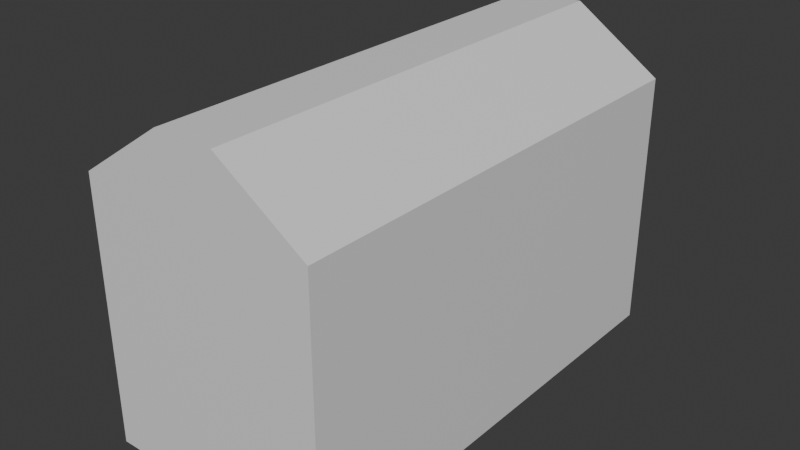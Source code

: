 # Source: Obj_Chest_Normal_A.blend  (saved by Blender 5.0.119; exported with 4.5.12 LTS)
import bpy
from mathutils import Matrix  # noqa: F401  (used for matrix-valued properties, if any)

bpy.ops.wm.read_factory_settings(use_empty=True)
scene = bpy.context.scene
scene.name = 'Scene'

# ---- collections
col_collection = bpy.data.collections.new('Collection'); scene.collection.children.link(col_collection)

# ---- materials (node trees are filled in below, after node groups)
mat_material = bpy.data.materials.new('Material')
mat_material.alpha_threshold = 0.0
mat_material.use_backface_culling_lightprobe_volume = False
mat_material.roughness = 0.5
mat_material.line_color = (0.0, 0.0, 0.0, 1.0)

# ---- material node trees
mat_material.use_nodes = True; mat_material.node_tree.nodes.clear()
_N = mat_material.node_tree.nodes; _L = mat_material.node_tree.links
n0 = _N.new('ShaderNodeOutputMaterial'); n0.name = 'Material Output'; n0.location = (200, 100)
n1 = _N.new('ShaderNodeBsdfPrincipled'); n1.name = 'Principled BSDF'; n1.location = (-200, 100)
_L.new(n1.outputs[0], n0.inputs[0])
n0.is_active_output = True

# ---- world
world_world = bpy.data.worlds.new('World'); scene.world = world_world
world_world.use_nodes = True; world_world.node_tree.nodes.clear()
_N = world_world.node_tree.nodes; _L = world_world.node_tree.links
n0 = _N.new('ShaderNodeOutputWorld'); n0.name = 'World Output'; n0.location = (200, 100)
n1 = _N.new('ShaderNodeBackground'); n1.name = 'Background'; n1.location = (-200, 100)
n1.inputs[0].default_value = (0.05088, 0.05088, 0.05088, 1.0)
_L.new(n1.outputs[0], n0.inputs[0])
n0.is_active_output = True
world_world.color = (0.05088, 0.05088, 0.05088)
world_world.sun_shadow_jitter_overblur = 0.0

# ---- meshes
me_cube = bpy.data.meshes.new('Cube')
me_cube.from_pydata([(1.0, 1.0, 1.0), (1.0, 1.0, -1.0), (1.0, 0.5, 1.0), (1.0, 0.5, -1.0), (1.0, 0.0, -0.3333), (1.0, 0.0, 0.3333), (1.0, 0.5, -0.3333), (1.0, 0.5, 0.3333), (1.0, 1.0, -0.3333), (1.0, 0.0, 1.0), (1.0, 1.0, 0.3333), (1.0, 0.0, -1.0), (0.0, 1.0, -1.0), (0.0, 1.0, -0.3333), (0.0, 1.0, 0.3333), (0.0, 1.0, 1.0), (0.0, 0.0, -1.0), (0.0, 0.5, -1.0), (0.2536, 0.5, -1.0), (0.2536, 1.0, 1.0), (0.2536, 1.0, -1.0), (0.2536, 0.0, -1.0), (0.2536, 1.0, -0.3333), (0.2536, 1.0, 0.3333), (0.6268, 1.0, 1.0), (0.6268, 1.0, -0.3333), (0.6268, 1.0, 0.3333), (0.6268, 0.5, -1.0), (0.6268, 1.0, -1.0), (0.6268, 0.0, -1.0)], [], [(8, 10, 7, 6), (28, 25, 8, 1), (10, 0, 2, 7), (12, 20, 18, 17), (26, 24, 0, 10), (7, 2, 9, 5), (27, 3, 11, 29), (28, 1, 3, 27), (6, 7, 5, 4), (3, 6, 4, 11), (25, 26, 10, 8), (1, 8, 6, 3), (13, 14, 23, 22), (17, 18, 21, 16), (14, 15, 19, 23), (12, 13, 22, 20), (22, 23, 26, 25), (20, 28, 27, 18), (18, 27, 29, 21), (23, 19, 24, 26), (20, 22, 25, 28)])
_uv = me_cube.uv_layers.new(name='UVMap')
_uv.uv.foreach_set('vector', [0.4583, 0.5, 0.5417, 0.5, 0.5417, 0.5625, 0.4583, 0.5625, 0.375, 0.4688, 0.4583, 0.4688, 0.4583, 0.5, 0.375, 0.5, 0.5417, 0.5, 0.625, 0.5, 0.625, 0.5625, 0.5417, 0.5625, 0.25, 0.5, 0.3125, 0.5, 0.3125, 0.5625, 0.25, 0.5625, 0.5417, 0.4688, 0.625, 0.4688, 0.625, 0.5, 0.5417, 0.5, 0.5417, 0.5625, 0.625, 0.5625, 0.625, 0.625, 0.5417, 0.625, 0.3438, 0.5625, 0.375, 0.5625, 0.375, 0.625, 0.3438, 0.625, 0.3438, 0.5, 0.375, 0.5, 0.375, 0.5625, 0.3438, 0.5625, 0.4583, 0.5625, 0.5417, 0.5625, 0.5417, 0.625, 0.4583, 0.625, 0.375, 0.5625, 0.4583, 0.5625, 0.4583, 0.625, 0.375, 0.625, 0.4583, 0.4688, 0.5417, 0.4688, 0.5417, 0.5, 0.4583, 0.5, 0.375, 0.5, 0.4583, 0.5, 0.4583, 0.5625, 0.375, 0.5625, 0.4583, 0.375, 0.5417, 0.375, 0.5417, 0.4375, 0.4583, 0.4375, 0.25, 0.5625, 0.3125, 0.5625, 0.3125, 0.625, 0.25, 0.625, 0.5417, 0.375, 0.625, 0.375, 0.625, 0.4375, 0.5417, 0.4375, 0.375, 0.375, 0.4583, 0.375, 0.4583, 0.4375, 0.375, 0.4375, 0.4583, 0.4375, 0.5417, 0.4375, 0.5417, 0.4688, 0.4583, 0.4688, 0.3125, 0.5, 0.3438, 0.5, 0.3438, 0.5625, 0.3125, 0.5625, 0.3125, 0.5625, 0.3438, 0.5625, 0.3438, 0.625, 0.3125, 0.625, 0.5417, 0.4375, 0.625, 0.4375, 0.625, 0.4688, 0.5417, 0.4688, 0.375, 0.4375, 0.4583, 0.4375, 0.4583, 0.4688, 0.375, 0.4688])
me_cube.materials.append(mat_material)
me_cube.use_mirror_vertex_groups = False
me_cube.update()
me_cube_001 = bpy.data.meshes.new('Cube.001')
me_cube_001.from_pydata([(1.0, 1.0, 1.0), (1.0, 0.5, 1.0), (1.0, 0.0, 1.0), (0.0, 1.0, 1.0), (0.0, 1.0, 1.72), (0.2536, 1.0, 1.0), (0.0, 1.0, 1.218), (0.2536, 0.5, 1.72), (1.0, 0.5, 1.218), (0.2536, 1.0, 1.72), (1.0, 1.0, 1.218), (1.0, 0.0, 1.218), (0.2536, 0.0, 1.72), (0.0, 0.5, 1.72), (0.0, 0.0, 1.72), (0.2536, 0.5, 1.72), (0.2536, 1.0, 1.72), (0.2536, 0.0, 1.72), (0.7306, 0.8954, 1.0), (0.7306, 0.3954, 1.0), (0.7306, -0.1046, 1.0), (-0.2694, 0.8954, 1.0), (0.2948, 0.8954, 1.0), (0.7306, 0.8954, 1.254), (0.7306, 0.3954, 1.254), (0.7306, -0.1046, 1.254), (-0.2694, 0.8954, 1.254), (0.2948, 0.8954, 1.254), (0.3767, 0.3954, 1.254), (0.3767, -0.1046, 1.254), (-0.1233, 0.3954, 1.254), (-0.1233, -0.1046, 1.254)], [], [(1, 0, 10, 8), (2, 1, 8, 11), (9, 6, 4, 16), (12, 7, 15, 17), (5, 0, 18, 22), (8, 7, 12, 11), (5, 3, 6, 9), (10, 9, 7, 8), (16, 4, 13, 15), (15, 13, 14, 17), (7, 9, 16, 15), (0, 1, 19, 18), (18, 23, 27, 22), (3, 5, 22, 21), (1, 2, 20, 19), (21, 22, 27, 26), (19, 20, 25, 24), (28, 27, 23, 24), (18, 19, 24, 23), (30, 26, 27, 28), (24, 25, 29, 28), (28, 29, 31, 30), (0, 5, 9, 10)])
_uv = me_cube_001.uv_layers.new(name='UVMap')
_uv.uv.foreach_set('vector', [0.625, 0.5625, 0.625, 0.5, 0.625, 0.5, 0.625, 0.5625, 0.625, 0.625, 0.625, 0.5625, 0.625, 0.5625, 0.625, 0.625, 0.625, 0.4375, 0.625, 0.375, 0.625, 0.375, 0.625, 0.4375, 0.6875, 0.625, 0.6875, 0.5625, 0.6875, 0.5625, 0.6875, 0.625, 0.625, 0.4375, 0.625, 0.5, 0.625, 0.5, 0.625, 0.4635, 0.625, 0.5625, 0.6875, 0.5625, 0.6875, 0.625, 0.625, 0.625, 0.625, 0.4375, 0.625, 0.375, 0.625, 0.375, 0.625, 0.4375, 0.625, 0.5, 0.6875, 0.5, 0.6875, 0.5625, 0.625, 0.5625, 0.6875, 0.5, 0.75, 0.5, 0.75, 0.5625, 0.6875, 0.5625, 0.6875, 0.5625, 0.75, 0.5625, 0.75, 0.625, 0.6875, 0.625, 0.6875, 0.5625, 0.6875, 0.5, 0.6875, 0.5, 0.6875, 0.5625, 0.625, 0.5, 0.625, 0.5625, 0.625, 0.5625, 0.625, 0.5, 0.625, 0.5, 0.625, 0.5, 0.625, 0.4635, 0.625, 0.4635, 0.625, 0.375, 0.625, 0.4375, 0.625, 0.4635, 0.625, 0.375, 0.625, 0.5625, 0.625, 0.625, 0.625, 0.625, 0.625, 0.5625, 0.625, 0.375, 0.625, 0.4635, 0.625, 0.4635, 0.625, 0.375, 0.625, 0.5625, 0.625, 0.625, 0.625, 0.625, 0.625, 0.5625, 0.625, 0.5625, 0.625, 0.4635, 0.625, 0.5, 0.625, 0.5625, 0.625, 0.5, 0.625, 0.5625, 0.625, 0.5625, 0.625, 0.5, 0.625, 0.5625, 0.625, 0.375, 0.625, 0.4635, 0.625, 0.5625, 0.625, 0.5625, 0.625, 0.625, 0.625, 0.625, 0.625, 0.5625, 0.625, 0.5625, 0.625, 0.625, 0.625, 0.625, 0.625, 0.5625, 0.625, 0.5, 0.625, 0.4375, 0.625, 0.4375, 0.625, 0.5])
me_cube_001.materials.append(mat_material)
me_cube_001.use_mirror_vertex_groups = False
me_cube_001.update()

# ---- objects
ob_gold = bpy.data.objects.new('gold', me_cube)
ob_clilclo = bpy.data.objects.new('clilclo', me_cube_001)

# ---- transforms, parenting, visibility, modifiers, constraints
ob_gold.location = (0.0, 0.0, 0.0)
ob_gold.scale = (2.0, 4.0, 2.0)
ob_gold.lock_rotations_4d = False
ob_gold.empty_display_type = 'ARROWS'
ob_gold.lineart.crease_threshold = 0.0
_m = ob_gold.modifiers.new('Mirror', 'MIRROR')
_m.use_axis = (True, True, False)
ob_clilclo.location = (0.0, 0.0, 0.0)
ob_clilclo.scale = (2.0, 4.0, 2.0)
ob_clilclo.lock_rotations_4d = False
ob_clilclo.empty_display_type = 'ARROWS'
ob_clilclo.lineart.crease_threshold = 0.0
_m = ob_clilclo.modifiers.new('Mirror', 'MIRROR')
_m.use_axis = (True, True, False)

# ---- collection membership
col_collection.objects.link(ob_gold)
col_collection.objects.link(ob_clilclo)

# ---- scene / render settings (as saved in the file)
scene.frame_start = 1; scene.frame_end = 250; scene.frame_set(1)
scene.render.engine = 'BLENDER_EEVEE_NEXT'
scene.render.bake_bias = 0.0
scene.render.bake_samples = 0
scene.cycles.sampling_pattern = 'TABULATED_SOBOL'
scene.eevee.use_volume_custom_range = False
bpy.context.view_layer.update()

# ---- added for rendering (the .blend has no active camera and no usable light): camera, sun
cam_auto = bpy.data.cameras.new('AutoCamera')
cam_auto.lens = 50.0
cam_auto.sensor_width = 36.0
cam_auto.clip_end = 1000.0
ob_auto_camera = bpy.data.objects.new('AutoCamera', cam_auto)
scene.collection.objects.link(ob_auto_camera)
ob_auto_camera.location = (9.68568, -11.6228, 8.46831)
ob_auto_camera.rotation_euler = (1.09748, -7.21219e-08, 0.694738)
scene.camera = ob_auto_camera
light_auto_sun = bpy.data.lights.new('AutoSun', 'SUN')
light_auto_sun.energy = 3.0
light_auto_sun.angle = 0.0523599
ob_auto_sun = bpy.data.objects.new('AutoSun', light_auto_sun)
scene.collection.objects.link(ob_auto_sun)
ob_auto_sun.rotation_euler = (0.872665, 0.174533, 0.523599)
bpy.context.view_layer.update()
